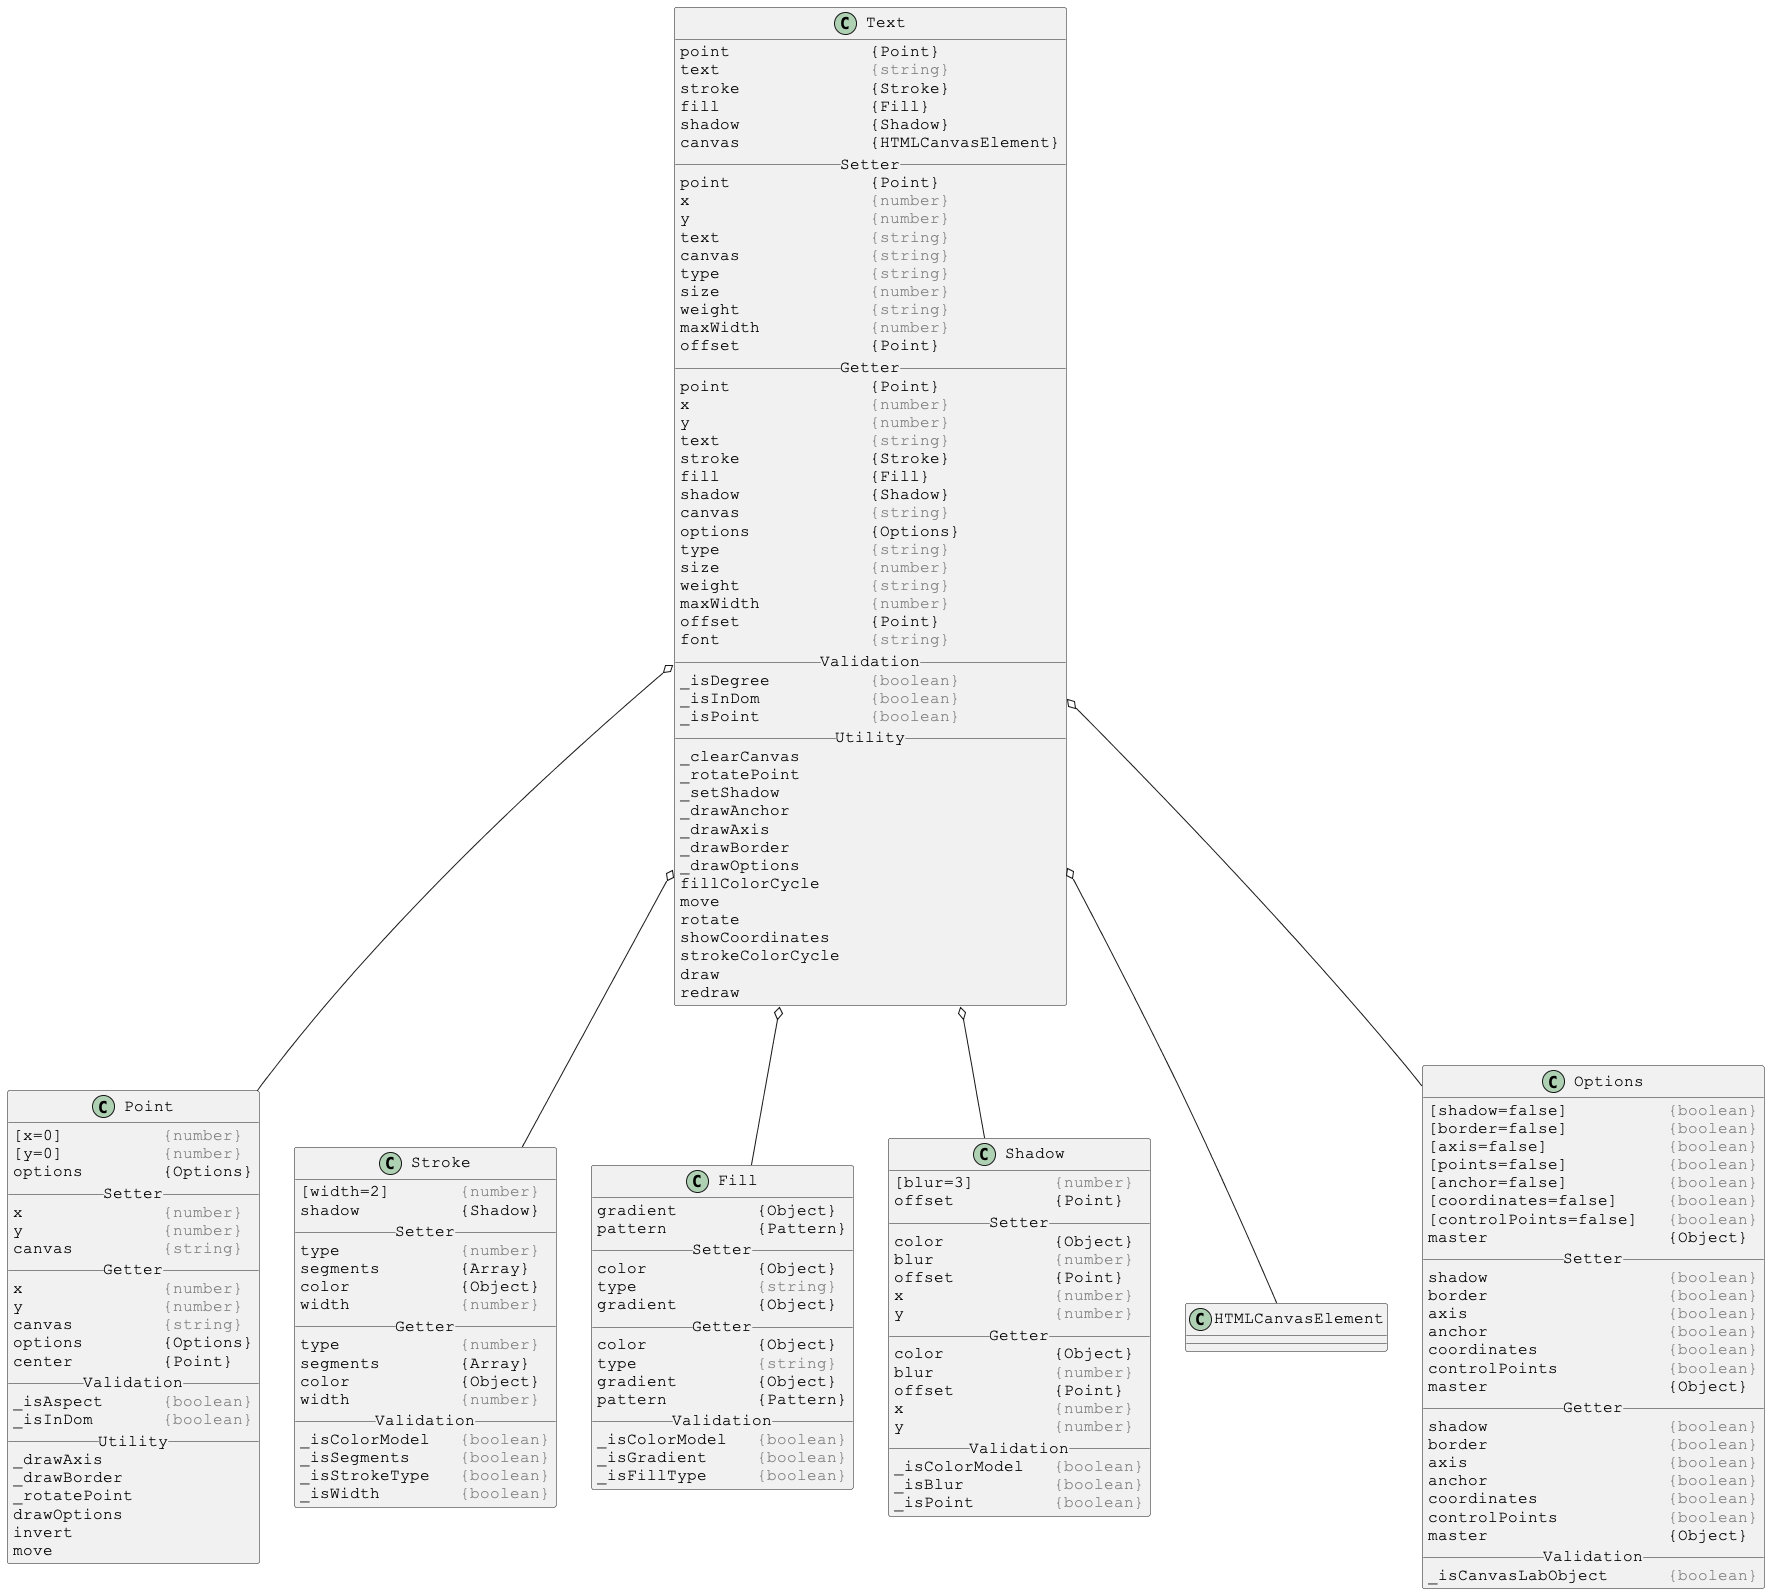

The diagram above was rendered by PlantUML. Its source (embedded in the PNG):
@startuml

skinparam DefaultFontSize 16
skinparam DefaultFontName Courier New

class Text {
point              {Point}
text               <color:gray>{string}</color>
stroke             {Stroke}
fill               {Fill}
shadow             {Shadow}
canvas             {HTMLCanvasElement}
__ Setter __
point              {Point}
x                  <color:gray>{number}</color>
y                  <color:gray>{number}</color>
text               <color:gray>{string}</color>
canvas             <color:gray>{string}</color>
type               <color:gray>{string}</color>
size               <color:gray>{number}</color>
weight             <color:gray>{string}</color>
maxWidth           <color:gray>{number}</color>
offset             {Point}
__ Getter __
point              {Point}
x                  <color:gray>{number}</color>
y                  <color:gray>{number}</color>
text               <color:gray>{string}</color>
stroke             {Stroke}
fill               {Fill}
shadow             {Shadow}
canvas             <color:gray>{string}</color>
options            {Options}
type               <color:gray>{string}</color>
size               <color:gray>{number}</color>
weight             <color:gray>{string}</color>
maxWidth           <color:gray>{number}</color>
offset             {Point}
font               <color:gray>{string}</color>
__ Validation __
_isDegree          <color:gray>{boolean}</color>
_isInDom           <color:gray>{boolean}</color>
_isPoint           <color:gray>{boolean}</color>
__ Utility __
_clearCanvas
_rotatePoint
_setShadow
_drawAnchor
_drawAxis
_drawBorder
_drawOptions
fillColorCycle
move
rotate
showCoordinates
strokeColorCycle
draw
redraw
}

Text o-- Point
Text o-- Stroke
Text o-- Fill
Text o-- Shadow
Text o-- HTMLCanvasElement
Text o-- Options



skinparam DefaultFontSize 16
skinparam DefaultFontName Courier New

class Point {
[x=0]          <color:gray>{number}</color>
[y=0]          <color:gray>{number}</color>
options        {Options}
__ Setter __
x              <color:gray>{number}</color>
y              <color:gray>{number}</color>
canvas         <color:gray>{string}</color>
__ Getter __
x              <color:gray>{number}</color>
y              <color:gray>{number}</color>
canvas         <color:gray>{string}</color>
options        {Options}
center         {Point}
__ Validation __
_isAspect      <color:gray>{boolean}</color>
_isInDom       <color:gray>{boolean}</color>
__ Utility __
_drawAxis
_drawBorder
_rotatePoint
drawOptions
invert
move
}



skinparam DefaultFontSize 16
skinparam DefaultFontName Courier New

class Stroke {
[width=2]       <color:gray>{number}</color>
shadow          {Shadow}
__ Setter __
type            <color:gray>{number}</color>
segments        {Array}
color           {Object}
width           <color:gray>{number}</color>
__ Getter __
type            <color:gray>{number}</color>
segments        {Array}
color           {Object}
width           <color:gray>{number}</color>
__ Validation __
_isColorModel   <color:gray>{boolean}</color>
_isSegments     <color:gray>{boolean}</color>
_isStrokeType   <color:gray>{boolean}</color>
_isWidth        <color:gray>{boolean}</color>
}



skinparam DefaultFontSize 16
skinparam DefaultFontName Courier New

class Fill {
gradient        {Object}
pattern         {Pattern}
__ Setter __
color           {Object}
type            <color:gray>{string}</color>
gradient        {Object}
__ Getter __
color           {Object}
type            <color:gray>{string}</color>
gradient        {Object}
pattern         {Pattern}
__ Validation __
_isColorModel   <color:gray>{boolean}</color>
_isGradient     <color:gray>{boolean}</color>
_isFillType     <color:gray>{boolean}</color>
}



skinparam DefaultFontSize 16
skinparam DefaultFontName Courier New

class Shadow {
[blur=3]        <color:gray>{number}</color>
offset          {Point}
__ Setter __
color           {Object}
blur            <color:gray>{number}</color>
offset          {Point}
x               <color:gray>{number}</color>
y               <color:gray>{number}</color>
__ Getter __
color           {Object}
blur            <color:gray>{number}</color>
offset          {Point}
x               <color:gray>{number}</color>
y               <color:gray>{number}</color>
__ Validation __
_isColorModel   <color:gray>{boolean}</color>
_isBlur         <color:gray>{boolean}</color>
_isPoint        <color:gray>{boolean}</color>
}



skinparam DefaultFontSize 16
skinparam DefaultFontName Courier New

class Options {
[shadow=false]          <color:gray>{boolean}</color>
[border=false]          <color:gray>{boolean}</color>
[axis=false]            <color:gray>{boolean}</color>
[points=false]          <color:gray>{boolean}</color>
[anchor=false]          <color:gray>{boolean}</color>
[coordinates=false]     <color:gray>{boolean}</color>
[controlPoints=false]   <color:gray>{boolean}</color>
master                  {Object}
__ Setter __
shadow                  <color:gray>{boolean}</color>
border                  <color:gray>{boolean}</color>
axis                    <color:gray>{boolean}</color>
anchor                  <color:gray>{boolean}</color>
coordinates             <color:gray>{boolean}</color>
controlPoints           <color:gray>{boolean}</color>
master                  {Object}
__ Getter __
shadow                  <color:gray>{boolean}</color>
border                  <color:gray>{boolean}</color>
axis                    <color:gray>{boolean}</color>
anchor                  <color:gray>{boolean}</color>
coordinates             <color:gray>{boolean}</color>
controlPoints           <color:gray>{boolean}</color>
master                  {Object}
__ Validation __
_isCanvasLabObject      <color:gray>{boolean}</color>
}

@enduml